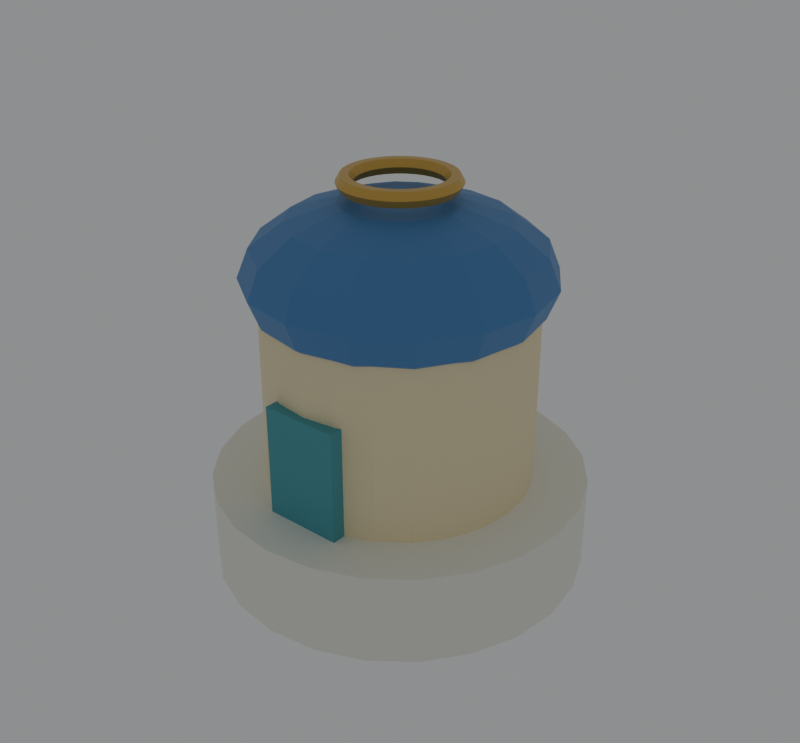 # Source: greece-blue-dome-box.blend  (saved by Blender 5.2.44; exported with 4.5.12 LTS)
import bpy
from mathutils import Matrix  # noqa: F401  (used for matrix-valued properties, if any)

bpy.ops.wm.read_factory_settings(use_empty=True)
scene = bpy.context.scene
scene.name = 'Scene'

# ---- collections
col_collection = bpy.data.collections.new('Collection'); scene.collection.children.link(col_collection)

# ---- materials (node trees are filled in below, after node groups)
mat_white = bpy.data.materials.new('white')
mat_white.diffuse_color = (0.8796, 0.8714, 0.7758, 1.0)
mat_cream = bpy.data.materials.new('cream')
mat_cream.diffuse_color = (0.9047, 0.7835, 0.5029, 1.0)
mat_blue = bpy.data.materials.new('blue')
mat_blue.diffuse_color = (0.07227, 0.227, 0.5089, 1.0)
mat_teal = bpy.data.materials.new('teal')
mat_teal.diffuse_color = (0.07227, 0.3419, 0.402, 1.0)
mat_gold = bpy.data.materials.new('gold')
mat_gold.diffuse_color = (0.6795, 0.4233, 0.09306, 1.0)

# ---- material node trees
mat_white.use_nodes = True; mat_white.node_tree.nodes.clear()
_N = mat_white.node_tree.nodes; _L = mat_white.node_tree.links
n0 = _N.new('ShaderNodeBsdfPrincipled'); n0.name = 'Principled BSDF'; n0.location = (-200, 100)
n0.inputs[0].default_value = (0.8796, 0.8714, 0.7758, 1.0)
n0.inputs[2].default_value = 0.76
n0.inputs[10].default_value = 0.005
n1 = _N.new('ShaderNodeOutputMaterial'); n1.name = 'Material Output'; n1.location = (200, 100)
_L.new(n0.outputs[0], n1.inputs[0])
n1.is_active_output = True
mat_cream.use_nodes = True; mat_cream.node_tree.nodes.clear()
_N = mat_cream.node_tree.nodes; _L = mat_cream.node_tree.links
n0 = _N.new('ShaderNodeBsdfPrincipled'); n0.name = 'Principled BSDF'; n0.location = (-200, 100)
n0.inputs[0].default_value = (0.9047, 0.7835, 0.5029, 1.0)
n0.inputs[2].default_value = 0.84
n0.inputs[10].default_value = 0.005
n1 = _N.new('ShaderNodeOutputMaterial'); n1.name = 'Material Output'; n1.location = (200, 100)
_L.new(n0.outputs[0], n1.inputs[0])
n1.is_active_output = True
mat_blue.use_nodes = True; mat_blue.node_tree.nodes.clear()
_N = mat_blue.node_tree.nodes; _L = mat_blue.node_tree.links
n0 = _N.new('ShaderNodeBsdfPrincipled'); n0.name = 'Principled BSDF'; n0.location = (-200, 100)
n0.inputs[0].default_value = (0.07227, 0.227, 0.5089, 1.0)
n0.inputs[2].default_value = 0.51
n0.inputs[10].default_value = 0.005
n1 = _N.new('ShaderNodeOutputMaterial'); n1.name = 'Material Output'; n1.location = (200, 100)
_L.new(n0.outputs[0], n1.inputs[0])
n1.is_active_output = True
mat_teal.use_nodes = True; mat_teal.node_tree.nodes.clear()
_N = mat_teal.node_tree.nodes; _L = mat_teal.node_tree.links
n0 = _N.new('ShaderNodeBsdfPrincipled'); n0.name = 'Principled BSDF'; n0.location = (-200, 100)
n0.inputs[0].default_value = (0.07227, 0.3419, 0.402, 1.0)
n0.inputs[2].default_value = 0.55
n0.inputs[10].default_value = 0.005
n1 = _N.new('ShaderNodeOutputMaterial'); n1.name = 'Material Output'; n1.location = (200, 100)
_L.new(n0.outputs[0], n1.inputs[0])
n1.is_active_output = True
mat_gold.use_nodes = True; mat_gold.node_tree.nodes.clear()
_N = mat_gold.node_tree.nodes; _L = mat_gold.node_tree.links
n0 = _N.new('ShaderNodeBsdfPrincipled'); n0.name = 'Principled BSDF'; n0.location = (-200, 100)
n0.inputs[0].default_value = (0.6795, 0.4233, 0.09306, 1.0)
n0.inputs[1].default_value = 0.5
n0.inputs[2].default_value = 0.34
n0.inputs[10].default_value = 0.005
n1 = _N.new('ShaderNodeOutputMaterial'); n1.name = 'Material Output'; n1.location = (200, 100)
_L.new(n0.outputs[0], n1.inputs[0])
n1.is_active_output = True

# ---- world
world_world = bpy.data.worlds.new('World'); scene.world = world_world
world_world.use_nodes = True; world_world.node_tree.nodes.clear()
_N = world_world.node_tree.nodes; _L = world_world.node_tree.links
n0 = _N.new('ShaderNodeOutputWorld'); n0.name = 'World Output'; n0.location = (200, 100)
n1 = _N.new('ShaderNodeBackground'); n1.name = 'Background'; n1.location = (-200, 100)
n1.inputs[0].default_value = (0.8, 0.83, 0.84, 1.0)
n1.inputs[1].default_value = 0.35
_L.new(n1.outputs[0], n0.inputs[0])
n0.is_active_output = True
world_world.color = (0.05088, 0.05088, 0.05088)
world_world.sun_shadow_jitter_overblur = 0.0

# ---- meshes
me_cylinder_017 = bpy.data.meshes.new('Cylinder.017')
me_cylinder_017.from_pydata([(0.0, 0.45, -0.11), (0.0, 0.45, 0.11), (0.1165, 0.4347, -0.11), (0.1165, 0.4347, 0.11), (0.225, 0.3897, -0.11), (0.225, 0.3897, 0.11), (0.3182, 0.3182, -0.11), (0.3182, 0.3182, 0.11), (0.3897, 0.225, -0.11), (0.3897, 0.225, 0.11), (0.4347, 0.1165, -0.11), (0.4347, 0.1165, 0.11), (0.45, 0.0, -0.11), (0.45, 0.0, 0.11), (0.4347, -0.1165, -0.11), (0.4347, -0.1165, 0.11), (0.3897, -0.225, -0.11), (0.3897, -0.225, 0.11), (0.3182, -0.3182, -0.11), (0.3182, -0.3182, 0.11), (0.225, -0.3897, -0.11), (0.225, -0.3897, 0.11), (0.1165, -0.4347, -0.11), (0.1165, -0.4347, 0.11), (0.0, -0.45, -0.11), (0.0, -0.45, 0.11), (-0.1165, -0.4347, -0.11), (-0.1165, -0.4347, 0.11), (-0.225, -0.3897, -0.11), (-0.225, -0.3897, 0.11), (-0.3182, -0.3182, -0.11), (-0.3182, -0.3182, 0.11), (-0.3897, -0.225, -0.11), (-0.3897, -0.225, 0.11), (-0.4347, -0.1165, -0.11), (-0.4347, -0.1165, 0.11), (-0.45, 0.0, -0.11), (-0.45, 0.0, 0.11), (-0.4347, 0.1165, -0.11), (-0.4347, 0.1165, 0.11), (-0.3897, 0.225, -0.11), (-0.3897, 0.225, 0.11), (-0.3182, 0.3182, -0.11), (-0.3182, 0.3182, 0.11), (-0.225, 0.3897, -0.11), (-0.225, 0.3897, 0.11), (-0.1165, 0.4347, -0.11), (-0.1165, 0.4347, 0.11)], [], [(0, 1, 3, 2), (2, 3, 5, 4), (4, 5, 7, 6), (6, 7, 9, 8), (8, 9, 11, 10), (10, 11, 13, 12), (12, 13, 15, 14), (14, 15, 17, 16), (16, 17, 19, 18), (18, 19, 21, 20), (20, 21, 23, 22), (22, 23, 25, 24), (24, 25, 27, 26), (26, 27, 29, 28), (28, 29, 31, 30), (30, 31, 33, 32), (32, 33, 35, 34), (34, 35, 37, 36), (36, 37, 39, 38), (38, 39, 41, 40), (40, 41, 43, 42), (42, 43, 45, 44), (3, 1, 47, 45, 43, 41, 39, 37, 35, 33, 31, 29, 27, 25, 23, 21, 19, 17, 15, 13, 11, 9, 7, 5), (44, 45, 47, 46), (46, 47, 1, 0), (0, 2, 4, 6, 8, 10, 12, 14, 16, 18, 20, 22, 24, 26, 28, 30, 32, 34, 36, 38, 40, 42, 44, 46)])
_uv = me_cylinder_017.uv_layers.new(name='UVMap')
_uv.uv.foreach_set('vector', [1.0, 0.5, 1.0, 1.0, 0.9583, 1.0, 0.9583, 0.5, 0.9583, 0.5, 0.9583, 1.0, 0.9167, 1.0, 0.9167, 0.5, 0.9167, 0.5, 0.9167, 1.0, 0.875, 1.0, 0.875, 0.5, 0.875, 0.5, 0.875, 1.0, 0.8333, 1.0, 0.8333, 0.5, 0.8333, 0.5, 0.8333, 1.0, 0.7917, 1.0, 0.7917, 0.5, 0.7917, 0.5, 0.7917, 1.0, 0.75, 1.0, 0.75, 0.5, 0.75, 0.5, 0.75, 1.0, 0.7083, 1.0, 0.7083, 0.5, 0.7083, 0.5, 0.7083, 1.0, 0.6667, 1.0, 0.6667, 0.5, 0.6667, 0.5, 0.6667, 1.0, 0.625, 1.0, 0.625, 0.5, 0.625, 0.5, 0.625, 1.0, 0.5833, 1.0, 0.5833, 0.5, 0.5833, 0.5, 0.5833, 1.0, 0.5417, 1.0, 0.5417, 0.5, 0.5417, 0.5, 0.5417, 1.0, 0.5, 1.0, 0.5, 0.5, 0.5, 0.5, 0.5, 1.0, 0.4583, 1.0, 0.4583, 0.5, 0.4583, 0.5, 0.4583, 1.0, 0.4167, 1.0, 0.4167, 0.5, 0.4167, 0.5, 0.4167, 1.0, 0.375, 1.0, 0.375, 0.5, 0.375, 0.5, 0.375, 1.0, 0.3333, 1.0, 0.3333, 0.5, 0.3333, 0.5, 0.3333, 1.0, 0.2917, 1.0, 0.2917, 0.5, 0.2917, 0.5, 0.2917, 1.0, 0.25, 1.0, 0.25, 0.5, 0.25, 0.5, 0.25, 1.0, 0.2083, 1.0, 0.2083, 0.5, 0.2083, 0.5, 0.2083, 1.0, 0.1667, 1.0, 0.1667, 0.5, 0.1667, 0.5, 0.1667, 1.0, 0.125, 1.0, 0.125, 0.5, 0.125, 0.5, 0.125, 1.0, 0.08333, 1.0, 0.08333, 0.5, 0.3121, 0.4818, 0.25, 0.49, 0.1879, 0.4818, 0.13, 0.4578, 0.08029, 0.4197, 0.04215, 0.37, 0.01818, 0.3121, 0.01, 0.25, 0.01818, 0.1879, 0.04215, 0.13, 0.08029, 0.08029, 0.13, 0.04215, 0.1879, 0.01818, 0.25, 0.01, 0.3121, 0.01818, 0.37, 0.04215, 0.4197, 0.08029, 0.4578, 0.13, 0.4818, 0.1879, 0.49, 0.25, 0.4818, 0.3121, 0.4578, 0.37, 0.4197, 0.4197, 0.37, 0.4578, 0.08333, 0.5, 0.08333, 1.0, 0.04167, 1.0, 0.04167, 0.5, 0.04167, 0.5, 0.04167, 1.0, -1.863e-07, 1.0, -1.863e-07, 0.5, 0.75, 0.49, 0.8121, 0.4818, 0.87, 0.4578, 0.9197, 0.4197, 0.9578, 0.37, 0.9818, 0.3121, 0.99, 0.25, 0.9818, 0.1879, 0.9578, 0.13, 0.9197, 0.08029, 0.87, 0.04215, 0.8121, 0.01818, 0.75, 0.01, 0.6879, 0.01818, 0.63, 0.04215, 0.5803, 0.08029, 0.5422, 0.13, 0.5182, 0.1879, 0.51, 0.25, 0.5182, 0.3121, 0.5422, 0.37, 0.5803, 0.4197, 0.63, 0.4578, 0.6879, 0.4818])
me_cylinder_017.materials.append(mat_white)
me_cylinder_017.update()
me_cylinder_018 = bpy.data.meshes.new('Cylinder.018')
me_cylinder_018.from_pydata([(0.0, 0.32, -0.265), (0.0, 0.32, 0.265), (0.08282, 0.3091, -0.265), (0.08282, 0.3091, 0.265), (0.16, 0.2771, -0.265), (0.16, 0.2771, 0.265), (0.2263, 0.2263, -0.265), (0.2263, 0.2263, 0.265), (0.2771, 0.16, -0.265), (0.2771, 0.16, 0.265), (0.3091, 0.08282, -0.265), (0.3091, 0.08282, 0.265), (0.32, 0.0, -0.265), (0.32, 0.0, 0.265), (0.3091, -0.08282, -0.265), (0.3091, -0.08282, 0.265), (0.2771, -0.16, -0.265), (0.2771, -0.16, 0.265), (0.2263, -0.2263, -0.265), (0.2263, -0.2263, 0.265), (0.16, -0.2771, -0.265), (0.16, -0.2771, 0.265), (0.08282, -0.3091, -0.265), (0.08282, -0.3091, 0.265), (0.0, -0.32, -0.265), (0.0, -0.32, 0.265), (-0.08282, -0.3091, -0.265), (-0.08282, -0.3091, 0.265), (-0.16, -0.2771, -0.265), (-0.16, -0.2771, 0.265), (-0.2263, -0.2263, -0.265), (-0.2263, -0.2263, 0.265), (-0.2771, -0.16, -0.265), (-0.2771, -0.16, 0.265), (-0.3091, -0.08282, -0.265), (-0.3091, -0.08282, 0.265), (-0.32, 0.0, -0.265), (-0.32, 0.0, 0.265), (-0.3091, 0.08282, -0.265), (-0.3091, 0.08282, 0.265), (-0.2771, 0.16, -0.265), (-0.2771, 0.16, 0.265), (-0.2263, 0.2263, -0.265), (-0.2263, 0.2263, 0.265), (-0.16, 0.2771, -0.265), (-0.16, 0.2771, 0.265), (-0.08282, 0.3091, -0.265), (-0.08282, 0.3091, 0.265)], [], [(0, 1, 3, 2), (2, 3, 5, 4), (4, 5, 7, 6), (6, 7, 9, 8), (8, 9, 11, 10), (10, 11, 13, 12), (12, 13, 15, 14), (14, 15, 17, 16), (16, 17, 19, 18), (18, 19, 21, 20), (20, 21, 23, 22), (22, 23, 25, 24), (24, 25, 27, 26), (26, 27, 29, 28), (28, 29, 31, 30), (30, 31, 33, 32), (32, 33, 35, 34), (34, 35, 37, 36), (36, 37, 39, 38), (38, 39, 41, 40), (40, 41, 43, 42), (42, 43, 45, 44), (3, 1, 47, 45, 43, 41, 39, 37, 35, 33, 31, 29, 27, 25, 23, 21, 19, 17, 15, 13, 11, 9, 7, 5), (44, 45, 47, 46), (46, 47, 1, 0), (0, 2, 4, 6, 8, 10, 12, 14, 16, 18, 20, 22, 24, 26, 28, 30, 32, 34, 36, 38, 40, 42, 44, 46)])
_uv = me_cylinder_018.uv_layers.new(name='UVMap')
_uv.uv.foreach_set('vector', [1.0, 0.5, 1.0, 1.0, 0.9583, 1.0, 0.9583, 0.5, 0.9583, 0.5, 0.9583, 1.0, 0.9167, 1.0, 0.9167, 0.5, 0.9167, 0.5, 0.9167, 1.0, 0.875, 1.0, 0.875, 0.5, 0.875, 0.5, 0.875, 1.0, 0.8333, 1.0, 0.8333, 0.5, 0.8333, 0.5, 0.8333, 1.0, 0.7917, 1.0, 0.7917, 0.5, 0.7917, 0.5, 0.7917, 1.0, 0.75, 1.0, 0.75, 0.5, 0.75, 0.5, 0.75, 1.0, 0.7083, 1.0, 0.7083, 0.5, 0.7083, 0.5, 0.7083, 1.0, 0.6667, 1.0, 0.6667, 0.5, 0.6667, 0.5, 0.6667, 1.0, 0.625, 1.0, 0.625, 0.5, 0.625, 0.5, 0.625, 1.0, 0.5833, 1.0, 0.5833, 0.5, 0.5833, 0.5, 0.5833, 1.0, 0.5417, 1.0, 0.5417, 0.5, 0.5417, 0.5, 0.5417, 1.0, 0.5, 1.0, 0.5, 0.5, 0.5, 0.5, 0.5, 1.0, 0.4583, 1.0, 0.4583, 0.5, 0.4583, 0.5, 0.4583, 1.0, 0.4167, 1.0, 0.4167, 0.5, 0.4167, 0.5, 0.4167, 1.0, 0.375, 1.0, 0.375, 0.5, 0.375, 0.5, 0.375, 1.0, 0.3333, 1.0, 0.3333, 0.5, 0.3333, 0.5, 0.3333, 1.0, 0.2917, 1.0, 0.2917, 0.5, 0.2917, 0.5, 0.2917, 1.0, 0.25, 1.0, 0.25, 0.5, 0.25, 0.5, 0.25, 1.0, 0.2083, 1.0, 0.2083, 0.5, 0.2083, 0.5, 0.2083, 1.0, 0.1667, 1.0, 0.1667, 0.5, 0.1667, 0.5, 0.1667, 1.0, 0.125, 1.0, 0.125, 0.5, 0.125, 0.5, 0.125, 1.0, 0.08333, 1.0, 0.08333, 0.5, 0.3121, 0.4818, 0.25, 0.49, 0.1879, 0.4818, 0.13, 0.4578, 0.08029, 0.4197, 0.04215, 0.37, 0.01818, 0.3121, 0.01, 0.25, 0.01818, 0.1879, 0.04215, 0.13, 0.08029, 0.08029, 0.13, 0.04215, 0.1879, 0.01818, 0.25, 0.01, 0.3121, 0.01818, 0.37, 0.04215, 0.4197, 0.08029, 0.4578, 0.13, 0.4818, 0.1879, 0.49, 0.25, 0.4818, 0.3121, 0.4578, 0.37, 0.4197, 0.4197, 0.37, 0.4578, 0.08333, 0.5, 0.08333, 1.0, 0.04167, 1.0, 0.04167, 0.5, 0.04167, 0.5, 0.04167, 1.0, -1.863e-07, 1.0, -1.863e-07, 0.5, 0.75, 0.49, 0.8121, 0.4818, 0.87, 0.4578, 0.9197, 0.4197, 0.9578, 0.37, 0.9818, 0.3121, 0.99, 0.25, 0.9818, 0.1879, 0.9578, 0.13, 0.9197, 0.08029, 0.87, 0.04215, 0.8121, 0.01818, 0.75, 0.01, 0.6879, 0.01818, 0.63, 0.04215, 0.5803, 0.08029, 0.5422, 0.13, 0.5182, 0.1879, 0.51, 0.25, 0.5182, 0.3121, 0.5422, 0.37, 0.5803, 0.4197, 0.63, 0.4578, 0.6879, 0.4818])
me_cylinder_018.materials.append(mat_cream)
me_cylinder_018.update()
me_sphere_089 = bpy.data.meshes.new('Sphere.089')
me_sphere_089.from_pydata([(0.0, 0.0, 1.0), (0.0, 0.9239, 0.3827), (0.0, 1.0, 0.0), (0.0, 0.9239, -0.3827), (0.0, 0.3827, -0.9239), (0.0, 0.0, -1.0), (0.1464, 0.3536, 0.9239), (0.2706, 0.6533, 0.7071), (0.3536, 0.8536, 0.3827), (0.3827, 0.9239, 0.0), (0.3536, 0.8536, -0.3827), (0.2706, 0.6533, -0.7071), (0.1464, 0.3536, -0.9239), (0.2706, 0.2706, 0.9239), (0.5, 0.5, 0.7071), (0.6533, 0.6533, 0.3827), (0.7071, 0.7071, 0.0), (0.6533, 0.6533, -0.3827), (0.5, 0.5, -0.7071), (0.2706, 0.2706, -0.9239), (0.3536, 0.1464, 0.9239), (0.6533, 0.2706, 0.7071), (0.8536, 0.3536, 0.3827), (0.9239, 0.3827, 0.0), (0.8536, 0.3536, -0.3827), (0.6533, 0.2706, -0.7071), (0.3536, 0.1464, -0.9239), (0.3827, -4.47e-08, 0.9239), (0.7071, -8.941e-08, 0.7071), (0.9239, -1.192e-07, 0.3827), (1.0, -1.49e-07, 0.0), (0.9239, -1.192e-07, -0.3827), (0.7071, -8.941e-08, -0.7071), (0.3827, -4.47e-08, -0.9239), (0.3536, -0.1464, 0.9239), (0.6533, -0.2706, 0.7071), (0.8536, -0.3536, 0.3827), (0.9239, -0.3827, 0.0), (0.8536, -0.3536, -0.3827), (0.6533, -0.2706, -0.7071), (0.3536, -0.1464, -0.9239), (0.2706, -0.2706, 0.9239), (0.5, -0.5, 0.7071), (0.6533, -0.6533, 0.3827), (0.7071, -0.7071, 0.0), (0.6533, -0.6533, -0.3827), (0.5, -0.5, -0.7071), (0.2706, -0.2706, -0.9239), (0.1464, -0.3536, 0.9239), (0.2706, -0.6533, 0.7071), (0.3536, -0.8536, 0.3827), (0.3827, -0.9239, 0.0), (0.3536, -0.8536, -0.3827), (0.2706, -0.6533, -0.7071), (0.1464, -0.3536, -0.9239), (-1.192e-07, -0.3827, 0.9239), (-2.235e-07, -0.7071, 0.7071), (-2.384e-07, -0.9239, 0.3827), (-3.576e-07, -1.0, 0.0), (-2.384e-07, -0.9239, -0.3827), (-2.235e-07, -0.7071, -0.7071), (-1.192e-07, -0.3827, -0.9239), (-0.1464, -0.3536, 0.9239), (-0.2706, -0.6533, 0.7071), (-0.3536, -0.8536, 0.3827), (-0.3827, -0.9239, 0.0), (-0.3536, -0.8536, -0.3827), (-0.2706, -0.6533, -0.7071), (-0.1464, -0.3536, -0.9239), (-0.2706, -0.2706, 0.9239), (-0.5, -0.5, 0.7071), (-0.6533, -0.6533, 0.3827), (-0.7071, -0.7071, 0.0), (-0.6533, -0.6533, -0.3827), (-0.5, -0.5, -0.7071), (-0.2706, -0.2706, -0.9239), (-0.3536, -0.1464, 0.9239), (-0.6533, -0.2706, 0.7071), (-0.8536, -0.3536, 0.3827), (-0.9239, -0.3827, 0.0), (-0.8536, -0.3536, -0.3827), (-0.6533, -0.2706, -0.7071), (-0.3536, -0.1464, -0.9239), (-0.3827, 1.788e-07, 0.9239), (-0.7071, 3.278e-07, 0.7071), (-0.9239, 3.576e-07, 0.3827), (-1.0, 5.066e-07, 0.0), (-0.9239, 3.576e-07, -0.3827), (-0.7071, 3.278e-07, -0.7071), (-0.3827, 1.788e-07, -0.9239), (-0.3536, 0.1464, 0.9239), (-0.6533, 0.2706, 0.7071), (-0.8536, 0.3536, 0.3827), (-0.9239, 0.3827, 0.0), (-0.8536, 0.3536, -0.3827), (-0.6533, 0.2706, -0.7071), (-0.3536, 0.1464, -0.9239), (-0.2706, 0.2706, 0.9239), (-0.5, 0.5, 0.7071), (-0.6533, 0.6533, 0.3827), (-0.7071, 0.7071, 0.0), (-0.6533, 0.6533, -0.3827), (-0.5, 0.5, -0.7071), (-0.2706, 0.2706, -0.9239), (-0.1464, 0.3536, 0.9239), (-0.2706, 0.6533, 0.7071), (-0.3536, 0.8536, 0.3827), (-0.3827, 0.9239, 0.0), (-0.3536, 0.8536, -0.3827), (-0.2706, 0.6533, -0.7071), (-0.1464, 0.3536, -0.9239), (2.384e-07, 0.3827, 0.9239), (4.47e-07, 0.7071, 0.7071), (4.47e-07, 0.7071, -0.7071)], [], [(111, 0, 6), (5, 4, 12), (113, 3, 10, 11), (2, 1, 8, 9), (112, 111, 6, 7), (4, 113, 11, 12), (3, 2, 9, 10), (1, 112, 7, 8), (9, 8, 15, 16), (7, 6, 13, 14), (12, 11, 18, 19), (10, 9, 16, 17), (8, 7, 14, 15), (6, 0, 13), (5, 12, 19), (11, 10, 17, 18), (19, 18, 25, 26), (17, 16, 23, 24), (15, 14, 21, 22), (13, 0, 20), (5, 19, 26), (18, 17, 24, 25), (16, 15, 22, 23), (14, 13, 20, 21), (22, 21, 28, 29), (20, 0, 27), (5, 26, 33), (25, 24, 31, 32), (23, 22, 29, 30), (21, 20, 27, 28), (26, 25, 32, 33), (24, 23, 30, 31), (5, 33, 40), (32, 31, 38, 39), (30, 29, 36, 37), (28, 27, 34, 35), (33, 32, 39, 40), (31, 30, 37, 38), (29, 28, 35, 36), (27, 0, 34), (35, 34, 41, 42), (40, 39, 46, 47), (38, 37, 44, 45), (36, 35, 42, 43), (34, 0, 41), (5, 40, 47), (39, 38, 45, 46), (37, 36, 43, 44), (47, 46, 53, 54), (45, 44, 51, 52), (43, 42, 49, 50), (41, 0, 48), (5, 47, 54), (46, 45, 52, 53), (44, 43, 50, 51), (42, 41, 48, 49), (48, 0, 55), (5, 54, 61), (53, 52, 59, 60), (51, 50, 57, 58), (49, 48, 55, 56), (54, 53, 60, 61), (52, 51, 58, 59), (50, 49, 56, 57), (60, 59, 66, 67), (58, 57, 64, 65), (56, 55, 62, 63), (61, 60, 67, 68), (59, 58, 65, 66), (57, 56, 63, 64), (55, 0, 62), (5, 61, 68), (68, 67, 74, 75), (66, 65, 72, 73), (64, 63, 70, 71), (62, 0, 69), (5, 68, 75), (67, 66, 73, 74), (65, 64, 71, 72), (63, 62, 69, 70), (73, 72, 79, 80), (71, 70, 77, 78), (69, 0, 76), (5, 75, 82), (74, 73, 80, 81), (72, 71, 78, 79), (70, 69, 76, 77), (75, 74, 81, 82), (5, 82, 89), (81, 80, 87, 88), (79, 78, 85, 86), (77, 76, 83, 84), (82, 81, 88, 89), (80, 79, 86, 87), (78, 77, 84, 85), (76, 0, 83), (86, 85, 92, 93), (84, 83, 90, 91), (89, 88, 95, 96), (87, 86, 93, 94), (85, 84, 91, 92), (83, 0, 90), (5, 89, 96), (88, 87, 94, 95), (96, 95, 102, 103), (94, 93, 100, 101), (92, 91, 98, 99), (90, 0, 97), (5, 96, 103), (95, 94, 101, 102), (93, 92, 99, 100), (91, 90, 97, 98), (99, 98, 105, 106), (97, 0, 104), (5, 103, 110), (102, 101, 108, 109), (100, 99, 106, 107), (98, 97, 104, 105), (103, 102, 109, 110), (101, 100, 107, 108), (5, 110, 4), (109, 108, 3, 113), (107, 106, 1, 2), (105, 104, 111, 112), (110, 109, 113, 4), (108, 107, 2, 3), (106, 105, 112, 1), (104, 0, 111)])
_uv = me_sphere_089.uv_layers.new(name='UVMap')
_uv.uv.foreach_set('vector', [0.75, 0.875, 0.7187, 1.0, 0.6875, 0.875, 0.7188, 0.0, 0.75, 0.125, 0.6875, 0.125, 0.75, 0.25, 0.75, 0.375, 0.6875, 0.375, 0.6875, 0.25, 0.75, 0.5, 0.75, 0.625, 0.6875, 0.625, 0.6875, 0.5, 0.75, 0.75, 0.75, 0.875, 0.6875, 0.875, 0.6875, 0.75, 0.75, 0.125, 0.75, 0.25, 0.6875, 0.25, 0.6875, 0.125, 0.75, 0.375, 0.75, 0.5, 0.6875, 0.5, 0.6875, 0.375, 0.75, 0.625, 0.75, 0.75, 0.6875, 0.75, 0.6875, 0.625, 0.6875, 0.5, 0.6875, 0.625, 0.625, 0.625, 0.625, 0.5, 0.6875, 0.75, 0.6875, 0.875, 0.625, 0.875, 0.625, 0.75, 0.6875, 0.125, 0.6875, 0.25, 0.625, 0.25, 0.625, 0.125, 0.6875, 0.375, 0.6875, 0.5, 0.625, 0.5, 0.625, 0.375, 0.6875, 0.625, 0.6875, 0.75, 0.625, 0.75, 0.625, 0.625, 0.6875, 0.875, 0.6562, 1.0, 0.625, 0.875, 0.6562, 0.0, 0.6875, 0.125, 0.625, 0.125, 0.6875, 0.25, 0.6875, 0.375, 0.625, 0.375, 0.625, 0.25, 0.625, 0.125, 0.625, 0.25, 0.5625, 0.25, 0.5625, 0.125, 0.625, 0.375, 0.625, 0.5, 0.5625, 0.5, 0.5625, 0.375, 0.625, 0.625, 0.625, 0.75, 0.5625, 0.75, 0.5625, 0.625, 0.625, 0.875, 0.5938, 1.0, 0.5625, 0.875, 0.5938, 0.0, 0.625, 0.125, 0.5625, 0.125, 0.625, 0.25, 0.625, 0.375, 0.5625, 0.375, 0.5625, 0.25, 0.625, 0.5, 0.625, 0.625, 0.5625, 0.625, 0.5625, 0.5, 0.625, 0.75, 0.625, 0.875, 0.5625, 0.875, 0.5625, 0.75, 0.5625, 0.625, 0.5625, 0.75, 0.5, 0.75, 0.5, 0.625, 0.5625, 0.875, 0.5312, 1.0, 0.5, 0.875, 0.5312, 0.0, 0.5625, 0.125, 0.5, 0.125, 0.5625, 0.25, 0.5625, 0.375, 0.5, 0.375, 0.5, 0.25, 0.5625, 0.5, 0.5625, 0.625, 0.5, 0.625, 0.5, 0.5, 0.5625, 0.75, 0.5625, 0.875, 0.5, 0.875, 0.5, 0.75, 0.5625, 0.125, 0.5625, 0.25, 0.5, 0.25, 0.5, 0.125, 0.5625, 0.375, 0.5625, 0.5, 0.5, 0.5, 0.5, 0.375, 0.4687, 0.0, 0.5, 0.125, 0.4375, 0.125, 0.5, 0.25, 0.5, 0.375, 0.4375, 0.375, 0.4375, 0.25, 0.5, 0.5, 0.5, 0.625, 0.4375, 0.625, 0.4375, 0.5, 0.5, 0.75, 0.5, 0.875, 0.4375, 0.875, 0.4375, 0.75, 0.5, 0.125, 0.5, 0.25, 0.4375, 0.25, 0.4375, 0.125, 0.5, 0.375, 0.5, 0.5, 0.4375, 0.5, 0.4375, 0.375, 0.5, 0.625, 0.5, 0.75, 0.4375, 0.75, 0.4375, 0.625, 0.5, 0.875, 0.4687, 1.0, 0.4375, 0.875, 0.4375, 0.75, 0.4375, 0.875, 0.375, 0.875, 0.375, 0.75, 0.4375, 0.125, 0.4375, 0.25, 0.375, 0.25, 0.375, 0.125, 0.4375, 0.375, 0.4375, 0.5, 0.375, 0.5, 0.375, 0.375, 0.4375, 0.625, 0.4375, 0.75, 0.375, 0.75, 0.375, 0.625, 0.4375, 0.875, 0.4062, 1.0, 0.375, 0.875, 0.4062, 0.0, 0.4375, 0.125, 0.375, 0.125, 0.4375, 0.25, 0.4375, 0.375, 0.375, 0.375, 0.375, 0.25, 0.4375, 0.5, 0.4375, 0.625, 0.375, 0.625, 0.375, 0.5, 0.375, 0.125, 0.375, 0.25, 0.3125, 0.25, 0.3125, 0.125, 0.375, 0.375, 0.375, 0.5, 0.3125, 0.5, 0.3125, 0.375, 0.375, 0.625, 0.375, 0.75, 0.3125, 0.75, 0.3125, 0.625, 0.375, 0.875, 0.3437, 1.0, 0.3125, 0.875, 0.3437, 0.0, 0.375, 0.125, 0.3125, 0.125, 0.375, 0.25, 0.375, 0.375, 0.3125, 0.375, 0.3125, 0.25, 0.375, 0.5, 0.375, 0.625, 0.3125, 0.625, 0.3125, 0.5, 0.375, 0.75, 0.375, 0.875, 0.3125, 0.875, 0.3125, 0.75, 0.3125, 0.875, 0.2812, 1.0, 0.25, 0.875, 0.2812, 0.0, 0.3125, 0.125, 0.25, 0.125, 0.3125, 0.25, 0.3125, 0.375, 0.25, 0.375, 0.25, 0.25, 0.3125, 0.5, 0.3125, 0.625, 0.25, 0.625, 0.25, 0.5, 0.3125, 0.75, 0.3125, 0.875, 0.25, 0.875, 0.25, 0.75, 0.3125, 0.125, 0.3125, 0.25, 0.25, 0.25, 0.25, 0.125, 0.3125, 0.375, 0.3125, 0.5, 0.25, 0.5, 0.25, 0.375, 0.3125, 0.625, 0.3125, 0.75, 0.25, 0.75, 0.25, 0.625, 0.25, 0.25, 0.25, 0.375, 0.1875, 0.375, 0.1875, 0.25, 0.25, 0.5, 0.25, 0.625, 0.1875, 0.625, 0.1875, 0.5, 0.25, 0.75, 0.25, 0.875, 0.1875, 0.875, 0.1875, 0.75, 0.25, 0.125, 0.25, 0.25, 0.1875, 0.25, 0.1875, 0.125, 0.25, 0.375, 0.25, 0.5, 0.1875, 0.5, 0.1875, 0.375, 0.25, 0.625, 0.25, 0.75, 0.1875, 0.75, 0.1875, 0.625, 0.25, 0.875, 0.2187, 1.0, 0.1875, 0.875, 0.2187, 0.0, 0.25, 0.125, 0.1875, 0.125, 0.1875, 0.125, 0.1875, 0.25, 0.125, 0.25, 0.125, 0.125, 0.1875, 0.375, 0.1875, 0.5, 0.125, 0.5, 0.125, 0.375, 0.1875, 0.625, 0.1875, 0.75, 0.125, 0.75, 0.125, 0.625, 0.1875, 0.875, 0.1562, 1.0, 0.125, 0.875, 0.1562, 0.0, 0.1875, 0.125, 0.125, 0.125, 0.1875, 0.25, 0.1875, 0.375, 0.125, 0.375, 0.125, 0.25, 0.1875, 0.5, 0.1875, 0.625, 0.125, 0.625, 0.125, 0.5, 0.1875, 0.75, 0.1875, 0.875, 0.125, 0.875, 0.125, 0.75, 0.125, 0.375, 0.125, 0.5, 0.0625, 0.5, 0.0625, 0.375, 0.125, 0.625, 0.125, 0.75, 0.0625, 0.75, 0.0625, 0.625, 0.125, 0.875, 0.09375, 1.0, 0.0625, 0.875, 0.09375, 0.0, 0.125, 0.125, 0.0625, 0.125, 0.125, 0.25, 0.125, 0.375, 0.0625, 0.375, 0.0625, 0.25, 0.125, 0.5, 0.125, 0.625, 0.0625, 0.625, 0.0625, 0.5, 0.125, 0.75, 0.125, 0.875, 0.0625, 0.875, 0.0625, 0.75, 0.125, 0.125, 0.125, 0.25, 0.0625, 0.25, 0.0625, 0.125, 0.03125, 0.0, 0.0625, 0.125, 0.0, 0.125, 0.0625, 0.25, 0.0625, 0.375, 0.0, 0.375, 0.0, 0.25, 0.0625, 0.5, 0.0625, 0.625, 0.0, 0.625, 0.0, 0.5, 0.0625, 0.75, 0.0625, 0.875, 0.0, 0.875, 0.0, 0.75, 0.0625, 0.125, 0.0625, 0.25, 0.0, 0.25, 0.0, 0.125, 0.0625, 0.375, 0.0625, 0.5, 0.0, 0.5, 0.0, 0.375, 0.0625, 0.625, 0.0625, 0.75, 0.0, 0.75, 0.0, 0.625, 0.0625, 0.875, 0.03125, 1.0, 0.0, 0.875, 1.0, 0.5, 1.0, 0.625, 0.9375, 0.625, 0.9375, 0.5, 1.0, 0.75, 1.0, 0.875, 0.9375, 0.875, 0.9375, 0.75, 1.0, 0.125, 1.0, 0.25, 0.9375, 0.25, 0.9375, 0.125, 1.0, 0.375, 1.0, 0.5, 0.9375, 0.5, 0.9375, 0.375, 1.0, 0.625, 1.0, 0.75, 0.9375, 0.75, 0.9375, 0.625, 1.0, 0.875, 0.9687, 1.0, 0.9375, 0.875, 0.9687, 0.0, 1.0, 0.125, 0.9375, 0.125, 1.0, 0.25, 1.0, 0.375, 0.9375, 0.375, 0.9375, 0.25, 0.9375, 0.125, 0.9375, 0.25, 0.875, 0.25, 0.875, 0.125, 0.9375, 0.375, 0.9375, 0.5, 0.875, 0.5, 0.875, 0.375, 0.9375, 0.625, 0.9375, 0.75, 0.875, 0.75, 0.875, 0.625, 0.9375, 0.875, 0.9062, 1.0, 0.875, 0.875, 0.9062, 0.0, 0.9375, 0.125, 0.875, 0.125, 0.9375, 0.25, 0.9375, 0.375, 0.875, 0.375, 0.875, 0.25, 0.9375, 0.5, 0.9375, 0.625, 0.875, 0.625, 0.875, 0.5, 0.9375, 0.75, 0.9375, 0.875, 0.875, 0.875, 0.875, 0.75, 0.875, 0.625, 0.875, 0.75, 0.8125, 0.75, 0.8125, 0.625, 0.875, 0.875, 0.8437, 1.0, 0.8125, 0.875, 0.8437, 0.0, 0.875, 0.125, 0.8125, 0.125, 0.875, 0.25, 0.875, 0.375, 0.8125, 0.375, 0.8125, 0.25, 0.875, 0.5, 0.875, 0.625, 0.8125, 0.625, 0.8125, 0.5, 0.875, 0.75, 0.875, 0.875, 0.8125, 0.875, 0.8125, 0.75, 0.875, 0.125, 0.875, 0.25, 0.8125, 0.25, 0.8125, 0.125, 0.875, 0.375, 0.875, 0.5, 0.8125, 0.5, 0.8125, 0.375, 0.7812, 0.0, 0.8125, 0.125, 0.75, 0.125, 0.8125, 0.25, 0.8125, 0.375, 0.75, 0.375, 0.75, 0.25, 0.8125, 0.5, 0.8125, 0.625, 0.75, 0.625, 0.75, 0.5, 0.8125, 0.75, 0.8125, 0.875, 0.75, 0.875, 0.75, 0.75, 0.8125, 0.125, 0.8125, 0.25, 0.75, 0.25, 0.75, 0.125, 0.8125, 0.375, 0.8125, 0.5, 0.75, 0.5, 0.75, 0.375, 0.8125, 0.625, 0.8125, 0.75, 0.75, 0.75, 0.75, 0.625, 0.8125, 0.875, 0.7812, 1.0, 0.75, 0.875])
me_sphere_089.materials.append(mat_blue)
me_sphere_089.update()
me_cube_079 = bpy.data.meshes.new('Cube.079')
me_cube_079.from_pydata([(-0.095, -0.0175, -0.16), (-0.095, -0.0175, 0.16), (-0.095, 0.0175, -0.16), (-0.095, 0.0175, 0.16), (0.095, -0.0175, -0.16), (0.095, -0.0175, 0.16), (0.095, 0.0175, -0.16), (0.095, 0.0175, 0.16)], [], [(0, 1, 3, 2), (2, 3, 7, 6), (6, 7, 5, 4), (4, 5, 1, 0), (2, 6, 4, 0), (7, 3, 1, 5)])
_uv = me_cube_079.uv_layers.new(name='UVMap')
_uv.uv.foreach_set('vector', [0.375, 0.0, 0.625, 0.0, 0.625, 0.25, 0.375, 0.25, 0.375, 0.25, 0.625, 0.25, 0.625, 0.5, 0.375, 0.5, 0.375, 0.5, 0.625, 0.5, 0.625, 0.75, 0.375, 0.75, 0.375, 0.75, 0.625, 0.75, 0.625, 1.0, 0.375, 1.0, 0.125, 0.5, 0.375, 0.5, 0.375, 0.75, 0.125, 0.75, 0.625, 0.5, 0.875, 0.5, 0.875, 0.75, 0.625, 0.75])
me_cube_079.materials.append(mat_teal)
me_cube_079.update()
me_torus_013 = bpy.data.meshes.new('Torus.013')
me_torus_013.from_pydata([(0.14, 0.0, 0.0), (0.13, 0.0, 0.01732), (0.11, 0.0, 0.01732), (0.1, 0.0, 2.449e-18), (0.11, 0.0, -0.01732), (0.13, 0.0, -0.01732), (0.1373, 0.02731, 0.0), (0.1275, 0.02536, 0.01732), (0.1079, 0.02146, 0.01732), (0.09808, 0.01951, 2.449e-18), (0.1079, 0.02146, -0.01732), (0.1275, 0.02536, -0.01732), (0.1293, 0.05358, 0.0), (0.1201, 0.04975, 0.01732), (0.1016, 0.0421, 0.01732), (0.09239, 0.03827, 2.449e-18), (0.1016, 0.0421, -0.01732), (0.1201, 0.04975, -0.01732), (0.1164, 0.07778, 0.0), (0.1081, 0.07222, 0.01732), (0.09146, 0.06111, 0.01732), (0.08315, 0.05556, 2.449e-18), (0.09146, 0.06111, -0.01732), (0.1081, 0.07222, -0.01732), (0.09899, 0.09899, 0.0), (0.09192, 0.09192, 0.01732), (0.07778, 0.07778, 0.01732), (0.07071, 0.07071, 2.449e-18), (0.07778, 0.07778, -0.01732), (0.09192, 0.09192, -0.01732), (0.07778, 0.1164, 0.0), (0.07222, 0.1081, 0.01732), (0.06111, 0.09146, 0.01732), (0.05556, 0.08315, 2.449e-18), (0.06111, 0.09146, -0.01732), (0.07222, 0.1081, -0.01732), (0.05358, 0.1293, 0.0), (0.04975, 0.1201, 0.01732), (0.0421, 0.1016, 0.01732), (0.03827, 0.09239, 2.449e-18), (0.0421, 0.1016, -0.01732), (0.04975, 0.1201, -0.01732), (0.02731, 0.1373, 0.0), (0.02536, 0.1275, 0.01732), (0.02146, 0.1079, 0.01732), (0.01951, 0.09808, 2.449e-18), (0.02146, 0.1079, -0.01732), (0.02536, 0.1275, -0.01732), (1.057e-08, 0.14, 0.0), (9.815e-09, 0.13, 0.01732), (8.305e-09, 0.11, 0.01732), (7.55e-09, 0.1, 2.449e-18), (8.305e-09, 0.11, -0.01732), (9.815e-09, 0.13, -0.01732), (-0.02731, 0.1373, 0.0), (-0.02536, 0.1275, 0.01732), (-0.02146, 0.1079, 0.01732), (-0.01951, 0.09808, 2.449e-18), (-0.02146, 0.1079, -0.01732), (-0.02536, 0.1275, -0.01732), (-0.05358, 0.1293, 0.0), (-0.04975, 0.1201, 0.01732), (-0.0421, 0.1016, 0.01732), (-0.03827, 0.09239, 2.449e-18), (-0.0421, 0.1016, -0.01732), (-0.04975, 0.1201, -0.01732), (-0.07778, 0.1164, 0.0), (-0.07222, 0.1081, 0.01732), (-0.06111, 0.09146, 0.01732), (-0.05556, 0.08315, 2.449e-18), (-0.06111, 0.09146, -0.01732), (-0.07222, 0.1081, -0.01732), (-0.09899, 0.09899, 0.0), (-0.09192, 0.09192, 0.01732), (-0.07778, 0.07778, 0.01732), (-0.07071, 0.07071, 2.449e-18), (-0.07778, 0.07778, -0.01732), (-0.09192, 0.09192, -0.01732), (-0.1164, 0.07778, 0.0), (-0.1081, 0.07222, 0.01732), (-0.09146, 0.06111, 0.01732), (-0.08315, 0.05556, 2.449e-18), (-0.09146, 0.06111, -0.01732), (-0.1081, 0.07222, -0.01732), (-0.1293, 0.05358, 0.0), (-0.1201, 0.04975, 0.01732), (-0.1016, 0.0421, 0.01732), (-0.09239, 0.03827, 2.449e-18), (-0.1016, 0.0421, -0.01732), (-0.1201, 0.04975, -0.01732), (-0.1373, 0.02731, 0.0), (-0.1275, 0.02536, 0.01732), (-0.1079, 0.02146, 0.01732), (-0.09808, 0.01951, 2.449e-18), (-0.1079, 0.02146, -0.01732), (-0.1275, 0.02536, -0.01732), (-0.14, 1.224e-08, 0.0), (-0.13, 1.136e-08, 0.01732), (-0.11, 9.617e-09, 0.01732), (-0.1, 8.742e-09, 2.449e-18), (-0.11, 9.617e-09, -0.01732), (-0.13, 1.136e-08, -0.01732), (-0.1373, -0.02731, 0.0), (-0.1275, -0.02536, 0.01732), (-0.1079, -0.02146, 0.01732), (-0.09808, -0.01951, 2.449e-18), (-0.1079, -0.02146, -0.01732), (-0.1275, -0.02536, -0.01732), (-0.1293, -0.05358, 0.0), (-0.1201, -0.04975, 0.01732), (-0.1016, -0.0421, 0.01732), (-0.09239, -0.03827, 2.449e-18), (-0.1016, -0.0421, -0.01732), (-0.1201, -0.04975, -0.01732), (-0.1164, -0.07778, 0.0), (-0.1081, -0.07222, 0.01732), (-0.09146, -0.06111, 0.01732), (-0.08315, -0.05556, 2.449e-18), (-0.09146, -0.06111, -0.01732), (-0.1081, -0.07222, -0.01732), (-0.09899, -0.09899, 0.0), (-0.09192, -0.09192, 0.01732), (-0.07778, -0.07778, 0.01732), (-0.07071, -0.07071, 2.449e-18), (-0.07778, -0.07778, -0.01732), (-0.09192, -0.09192, -0.01732), (-0.07778, -0.1164, 0.0), (-0.07222, -0.1081, 0.01732), (-0.06111, -0.09146, 0.01732), (-0.05556, -0.08315, 2.449e-18), (-0.06111, -0.09146, -0.01732), (-0.07222, -0.1081, -0.01732), (-0.05358, -0.1293, 0.0), (-0.04975, -0.1201, 0.01732), (-0.0421, -0.1016, 0.01732), (-0.03827, -0.09239, 2.449e-18), (-0.0421, -0.1016, -0.01732), (-0.04975, -0.1201, -0.01732), (-0.02731, -0.1373, 0.0), (-0.02536, -0.1275, 0.01732), (-0.02146, -0.1079, 0.01732), (-0.01951, -0.09808, 2.449e-18), (-0.02146, -0.1079, -0.01732), (-0.02536, -0.1275, -0.01732), (1.057e-08, -0.14, 0.0), (9.815e-09, -0.13, 0.01732), (8.305e-09, -0.11, 0.01732), (7.55e-09, -0.1, 2.449e-18), (8.305e-09, -0.11, -0.01732), (9.815e-09, -0.13, -0.01732), (0.02731, -0.1373, 0.0), (0.02536, -0.1275, 0.01732), (0.02146, -0.1079, 0.01732), (0.01951, -0.09808, 2.449e-18), (0.02146, -0.1079, -0.01732), (0.02536, -0.1275, -0.01732), (0.05358, -0.1293, 0.0), (0.04975, -0.1201, 0.01732), (0.0421, -0.1016, 0.01732), (0.03827, -0.09239, 2.449e-18), (0.0421, -0.1016, -0.01732), (0.04975, -0.1201, -0.01732), (0.07778, -0.1164, 0.0), (0.07222, -0.1081, 0.01732), (0.06111, -0.09146, 0.01732), (0.05556, -0.08315, 2.449e-18), (0.06111, -0.09146, -0.01732), (0.07222, -0.1081, -0.01732), (0.09899, -0.099, 0.0), (0.09192, -0.09192, 0.01732), (0.07778, -0.07778, 0.01732), (0.07071, -0.07071, 2.449e-18), (0.07778, -0.07778, -0.01732), (0.09192, -0.09192, -0.01732), (0.1164, -0.07778, 0.0), (0.1081, -0.07222, 0.01732), (0.09146, -0.06111, 0.01732), (0.08315, -0.05556, 2.449e-18), (0.09146, -0.06111, -0.01732), (0.1081, -0.07222, -0.01732), (0.1293, -0.05358, 0.0), (0.1201, -0.04975, 0.01732), (0.1016, -0.0421, 0.01732), (0.09239, -0.03827, 2.449e-18), (0.1016, -0.0421, -0.01732), (0.1201, -0.04975, -0.01732), (0.1373, -0.02731, 0.0), (0.1275, -0.02536, 0.01732), (0.1079, -0.02146, 0.01732), (0.09808, -0.01951, 2.449e-18), (0.1079, -0.02146, -0.01732), (0.1275, -0.02536, -0.01732)], [], [(0, 6, 7, 1), (1, 7, 8, 2), (2, 8, 9, 3), (3, 9, 10, 4), (4, 10, 11, 5), (5, 11, 6, 0), (6, 12, 13, 7), (7, 13, 14, 8), (8, 14, 15, 9), (9, 15, 16, 10), (10, 16, 17, 11), (11, 17, 12, 6), (12, 18, 19, 13), (13, 19, 20, 14), (14, 20, 21, 15), (15, 21, 22, 16), (16, 22, 23, 17), (17, 23, 18, 12), (18, 24, 25, 19), (19, 25, 26, 20), (20, 26, 27, 21), (21, 27, 28, 22), (22, 28, 29, 23), (23, 29, 24, 18), (24, 30, 31, 25), (25, 31, 32, 26), (26, 32, 33, 27), (27, 33, 34, 28), (28, 34, 35, 29), (29, 35, 30, 24), (30, 36, 37, 31), (31, 37, 38, 32), (32, 38, 39, 33), (33, 39, 40, 34), (34, 40, 41, 35), (35, 41, 36, 30), (36, 42, 43, 37), (37, 43, 44, 38), (38, 44, 45, 39), (39, 45, 46, 40), (40, 46, 47, 41), (41, 47, 42, 36), (42, 48, 49, 43), (43, 49, 50, 44), (44, 50, 51, 45), (45, 51, 52, 46), (46, 52, 53, 47), (47, 53, 48, 42), (48, 54, 55, 49), (49, 55, 56, 50), (50, 56, 57, 51), (51, 57, 58, 52), (52, 58, 59, 53), (53, 59, 54, 48), (54, 60, 61, 55), (55, 61, 62, 56), (56, 62, 63, 57), (57, 63, 64, 58), (58, 64, 65, 59), (59, 65, 60, 54), (60, 66, 67, 61), (61, 67, 68, 62), (62, 68, 69, 63), (63, 69, 70, 64), (64, 70, 71, 65), (65, 71, 66, 60), (66, 72, 73, 67), (67, 73, 74, 68), (68, 74, 75, 69), (69, 75, 76, 70), (70, 76, 77, 71), (71, 77, 72, 66), (72, 78, 79, 73), (73, 79, 80, 74), (74, 80, 81, 75), (75, 81, 82, 76), (76, 82, 83, 77), (77, 83, 78, 72), (78, 84, 85, 79), (79, 85, 86, 80), (80, 86, 87, 81), (81, 87, 88, 82), (82, 88, 89, 83), (83, 89, 84, 78), (84, 90, 91, 85), (85, 91, 92, 86), (86, 92, 93, 87), (87, 93, 94, 88), (88, 94, 95, 89), (89, 95, 90, 84), (90, 96, 97, 91), (91, 97, 98, 92), (92, 98, 99, 93), (93, 99, 100, 94), (94, 100, 101, 95), (95, 101, 96, 90), (96, 102, 103, 97), (97, 103, 104, 98), (98, 104, 105, 99), (99, 105, 106, 100), (100, 106, 107, 101), (101, 107, 102, 96), (102, 108, 109, 103), (103, 109, 110, 104), (104, 110, 111, 105), (105, 111, 112, 106), (106, 112, 113, 107), (107, 113, 108, 102), (108, 114, 115, 109), (109, 115, 116, 110), (110, 116, 117, 111), (111, 117, 118, 112), (112, 118, 119, 113), (113, 119, 114, 108), (114, 120, 121, 115), (115, 121, 122, 116), (116, 122, 123, 117), (117, 123, 124, 118), (118, 124, 125, 119), (119, 125, 120, 114), (120, 126, 127, 121), (121, 127, 128, 122), (122, 128, 129, 123), (123, 129, 130, 124), (124, 130, 131, 125), (125, 131, 126, 120), (126, 132, 133, 127), (127, 133, 134, 128), (128, 134, 135, 129), (129, 135, 136, 130), (130, 136, 137, 131), (131, 137, 132, 126), (132, 138, 139, 133), (133, 139, 140, 134), (134, 140, 141, 135), (135, 141, 142, 136), (136, 142, 143, 137), (137, 143, 138, 132), (138, 144, 145, 139), (139, 145, 146, 140), (140, 146, 147, 141), (141, 147, 148, 142), (142, 148, 149, 143), (143, 149, 144, 138), (144, 150, 151, 145), (145, 151, 152, 146), (146, 152, 153, 147), (147, 153, 154, 148), (148, 154, 155, 149), (149, 155, 150, 144), (150, 156, 157, 151), (151, 157, 158, 152), (152, 158, 159, 153), (153, 159, 160, 154), (154, 160, 161, 155), (155, 161, 156, 150), (156, 162, 163, 157), (157, 163, 164, 158), (158, 164, 165, 159), (159, 165, 166, 160), (160, 166, 167, 161), (161, 167, 162, 156), (162, 168, 169, 163), (163, 169, 170, 164), (164, 170, 171, 165), (165, 171, 172, 166), (166, 172, 173, 167), (167, 173, 168, 162), (168, 174, 175, 169), (169, 175, 176, 170), (170, 176, 177, 171), (171, 177, 178, 172), (172, 178, 179, 173), (173, 179, 174, 168), (174, 180, 181, 175), (175, 181, 182, 176), (176, 182, 183, 177), (177, 183, 184, 178), (178, 184, 185, 179), (179, 185, 180, 174), (180, 186, 187, 181), (181, 187, 188, 182), (182, 188, 189, 183), (183, 189, 190, 184), (184, 190, 191, 185), (185, 191, 186, 180), (186, 0, 1, 187), (187, 1, 2, 188), (188, 2, 3, 189), (189, 3, 4, 190), (190, 4, 5, 191), (191, 5, 0, 186)])
_uv = me_torus_013.uv_layers.new(name='UVMap')
_uv.uv.foreach_set('vector', [0.5, 0.5, 0.5312, 0.5, 0.5312, 0.6667, 0.5, 0.6667, 0.5, 0.6667, 0.5312, 0.6667, 0.5312, 0.8333, 0.5, 0.8333, 0.5, 0.8333, 0.5312, 0.8333, 0.5312, 1.0, 0.5, 1.0, 0.5, -1.11e-16, 0.5312, -1.11e-16, 0.5312, 0.1667, 0.5, 0.1667, 0.5, 0.1667, 0.5312, 0.1667, 0.5312, 0.3333, 0.5, 0.3333, 0.5, 0.3333, 0.5312, 0.3333, 0.5312, 0.5, 0.5, 0.5, 0.5312, 0.5, 0.5625, 0.5, 0.5625, 0.6667, 0.5312, 0.6667, 0.5312, 0.6667, 0.5625, 0.6667, 0.5625, 0.8333, 0.5312, 0.8333, 0.5312, 0.8333, 0.5625, 0.8333, 0.5625, 1.0, 0.5312, 1.0, 0.5312, -1.11e-16, 0.5625, -1.11e-16, 0.5625, 0.1667, 0.5312, 0.1667, 0.5312, 0.1667, 0.5625, 0.1667, 0.5625, 0.3333, 0.5312, 0.3333, 0.5312, 0.3333, 0.5625, 0.3333, 0.5625, 0.5, 0.5312, 0.5, 0.5625, 0.5, 0.5938, 0.5, 0.5938, 0.6667, 0.5625, 0.6667, 0.5625, 0.6667, 0.5938, 0.6667, 0.5938, 0.8333, 0.5625, 0.8333, 0.5625, 0.8333, 0.5938, 0.8333, 0.5938, 1.0, 0.5625, 1.0, 0.5625, -1.11e-16, 0.5938, -1.11e-16, 0.5938, 0.1667, 0.5625, 0.1667, 0.5625, 0.1667, 0.5938, 0.1667, 0.5938, 0.3333, 0.5625, 0.3333, 0.5625, 0.3333, 0.5938, 0.3333, 0.5938, 0.5, 0.5625, 0.5, 0.5938, 0.5, 0.625, 0.5, 0.625, 0.6667, 0.5938, 0.6667, 0.5938, 0.6667, 0.625, 0.6667, 0.625, 0.8333, 0.5938, 0.8333, 0.5938, 0.8333, 0.625, 0.8333, 0.625, 1.0, 0.5938, 1.0, 0.5938, -1.11e-16, 0.625, -1.11e-16, 0.625, 0.1667, 0.5938, 0.1667, 0.5938, 0.1667, 0.625, 0.1667, 0.625, 0.3333, 0.5938, 0.3333, 0.5938, 0.3333, 0.625, 0.3333, 0.625, 0.5, 0.5938, 0.5, 0.625, 0.5, 0.6562, 0.5, 0.6562, 0.6667, 0.625, 0.6667, 0.625, 0.6667, 0.6562, 0.6667, 0.6562, 0.8333, 0.625, 0.8333, 0.625, 0.8333, 0.6562, 0.8333, 0.6562, 1.0, 0.625, 1.0, 0.625, -1.11e-16, 0.6562, -1.11e-16, 0.6562, 0.1667, 0.625, 0.1667, 0.625, 0.1667, 0.6562, 0.1667, 0.6562, 0.3333, 0.625, 0.3333, 0.625, 0.3333, 0.6562, 0.3333, 0.6562, 0.5, 0.625, 0.5, 0.6562, 0.5, 0.6875, 0.5, 0.6875, 0.6667, 0.6562, 0.6667, 0.6562, 0.6667, 0.6875, 0.6667, 0.6875, 0.8333, 0.6562, 0.8333, 0.6562, 0.8333, 0.6875, 0.8333, 0.6875, 1.0, 0.6562, 1.0, 0.6562, -1.11e-16, 0.6875, -1.11e-16, 0.6875, 0.1667, 0.6562, 0.1667, 0.6562, 0.1667, 0.6875, 0.1667, 0.6875, 0.3333, 0.6562, 0.3333, 0.6562, 0.3333, 0.6875, 0.3333, 0.6875, 0.5, 0.6562, 0.5, 0.6875, 0.5, 0.7188, 0.5, 0.7188, 0.6667, 0.6875, 0.6667, 0.6875, 0.6667, 0.7188, 0.6667, 0.7188, 0.8333, 0.6875, 0.8333, 0.6875, 0.8333, 0.7188, 0.8333, 0.7188, 1.0, 0.6875, 1.0, 0.6875, -1.11e-16, 0.7188, -1.11e-16, 0.7188, 0.1667, 0.6875, 0.1667, 0.6875, 0.1667, 0.7188, 0.1667, 0.7188, 0.3333, 0.6875, 0.3333, 0.6875, 0.3333, 0.7188, 0.3333, 0.7188, 0.5, 0.6875, 0.5, 0.7188, 0.5, 0.75, 0.5, 0.75, 0.6667, 0.7188, 0.6667, 0.7188, 0.6667, 0.75, 0.6667, 0.75, 0.8333, 0.7188, 0.8333, 0.7188, 0.8333, 0.75, 0.8333, 0.75, 1.0, 0.7188, 1.0, 0.7188, -1.11e-16, 0.75, -1.11e-16, 0.75, 0.1667, 0.7188, 0.1667, 0.7188, 0.1667, 0.75, 0.1667, 0.75, 0.3333, 0.7188, 0.3333, 0.7188, 0.3333, 0.75, 0.3333, 0.75, 0.5, 0.7188, 0.5, 0.75, 0.5, 0.7812, 0.5, 0.7812, 0.6667, 0.75, 0.6667, 0.75, 0.6667, 0.7812, 0.6667, 0.7812, 0.8333, 0.75, 0.8333, 0.75, 0.8333, 0.7812, 0.8333, 0.7812, 1.0, 0.75, 1.0, 0.75, -1.11e-16, 0.7812, -1.11e-16, 0.7812, 0.1667, 0.75, 0.1667, 0.75, 0.1667, 0.7812, 0.1667, 0.7812, 0.3333, 0.75, 0.3333, 0.75, 0.3333, 0.7812, 0.3333, 0.7812, 0.5, 0.75, 0.5, 0.7812, 0.5, 0.8125, 0.5, 0.8125, 0.6667, 0.7812, 0.6667, 0.7812, 0.6667, 0.8125, 0.6667, 0.8125, 0.8333, 0.7812, 0.8333, 0.7812, 0.8333, 0.8125, 0.8333, 0.8125, 1.0, 0.7812, 1.0, 0.7812, -1.11e-16, 0.8125, -1.11e-16, 0.8125, 0.1667, 0.7812, 0.1667, 0.7812, 0.1667, 0.8125, 0.1667, 0.8125, 0.3333, 0.7812, 0.3333, 0.7812, 0.3333, 0.8125, 0.3333, 0.8125, 0.5, 0.7812, 0.5, 0.8125, 0.5, 0.8438, 0.5, 0.8438, 0.6667, 0.8125, 0.6667, 0.8125, 0.6667, 0.8438, 0.6667, 0.8438, 0.8333, 0.8125, 0.8333, 0.8125, 0.8333, 0.8438, 0.8333, 0.8438, 1.0, 0.8125, 1.0, 0.8125, -1.11e-16, 0.8438, -1.11e-16, 0.8438, 0.1667, 0.8125, 0.1667, 0.8125, 0.1667, 0.8438, 0.1667, 0.8438, 0.3333, 0.8125, 0.3333, 0.8125, 0.3333, 0.8438, 0.3333, 0.8438, 0.5, 0.8125, 0.5, 0.8438, 0.5, 0.875, 0.5, 0.875, 0.6667, 0.8438, 0.6667, 0.8438, 0.6667, 0.875, 0.6667, 0.875, 0.8333, 0.8438, 0.8333, 0.8438, 0.8333, 0.875, 0.8333, 0.875, 1.0, 0.8438, 1.0, 0.8438, -1.11e-16, 0.875, -1.11e-16, 0.875, 0.1667, 0.8438, 0.1667, 0.8438, 0.1667, 0.875, 0.1667, 0.875, 0.3333, 0.8438, 0.3333, 0.8438, 0.3333, 0.875, 0.3333, 0.875, 0.5, 0.8438, 0.5, 0.875, 0.5, 0.9062, 0.5, 0.9062, 0.6667, 0.875, 0.6667, 0.875, 0.6667, 0.9062, 0.6667, 0.9062, 0.8333, 0.875, 0.8333, 0.875, 0.8333, 0.9062, 0.8333, 0.9062, 1.0, 0.875, 1.0, 0.875, -1.11e-16, 0.9062, -1.11e-16, 0.9062, 0.1667, 0.875, 0.1667, 0.875, 0.1667, 0.9062, 0.1667, 0.9062, 0.3333, 0.875, 0.3333, 0.875, 0.3333, 0.9062, 0.3333, 0.9062, 0.5, 0.875, 0.5, 0.9062, 0.5, 0.9375, 0.5, 0.9375, 0.6667, 0.9062, 0.6667, 0.9062, 0.6667, 0.9375, 0.6667, 0.9375, 0.8333, 0.9062, 0.8333, 0.9062, 0.8333, 0.9375, 0.8333, 0.9375, 1.0, 0.9062, 1.0, 0.9062, -1.11e-16, 0.9375, -1.11e-16, 0.9375, 0.1667, 0.9062, 0.1667, 0.9062, 0.1667, 0.9375, 0.1667, 0.9375, 0.3333, 0.9062, 0.3333, 0.9062, 0.3333, 0.9375, 0.3333, 0.9375, 0.5, 0.9062, 0.5, 0.9375, 0.5, 0.9688, 0.5, 0.9688, 0.6667, 0.9375, 0.6667, 0.9375, 0.6667, 0.9688, 0.6667, 0.9688, 0.8333, 0.9375, 0.8333, 0.9375, 0.8333, 0.9688, 0.8333, 0.9688, 1.0, 0.9375, 1.0, 0.9375, -1.11e-16, 0.9688, -1.11e-16, 0.9688, 0.1667, 0.9375, 0.1667, 0.9375, 0.1667, 0.9688, 0.1667, 0.9688, 0.3333, 0.9375, 0.3333, 0.9375, 0.3333, 0.9688, 0.3333, 0.9688, 0.5, 0.9375, 0.5, 0.9688, 0.5, 1.0, 0.5, 1.0, 0.6667, 0.9688, 0.6667, 0.9688, 0.6667, 1.0, 0.6667, 1.0, 0.8333, 0.9688, 0.8333, 0.9688, 0.8333, 1.0, 0.8333, 1.0, 1.0, 0.9688, 1.0, 0.9688, -1.11e-16, 1.0, -1.11e-16, 1.0, 0.1667, 0.9688, 0.1667, 0.9688, 0.1667, 1.0, 0.1667, 1.0, 0.3333, 0.9688, 0.3333, 0.9688, 0.3333, 1.0, 0.3333, 1.0, 0.5, 0.9688, 0.5, 0.0, 0.5, 0.03125, 0.5, 0.03125, 0.6667, 0.0, 0.6667, 0.0, 0.6667, 0.03125, 0.6667, 0.03125, 0.8333, 0.0, 0.8333, 0.0, 0.8333, 0.03125, 0.8333, 0.03125, 1.0, 0.0, 1.0, 0.0, -1.11e-16, 0.03125, -1.11e-16, 0.03125, 0.1667, 0.0, 0.1667, 0.0, 0.1667, 0.03125, 0.1667, 0.03125, 0.3333, 0.0, 0.3333, 0.0, 0.3333, 0.03125, 0.3333, 0.03125, 0.5, 0.0, 0.5, 0.03125, 0.5, 0.0625, 0.5, 0.0625, 0.6667, 0.03125, 0.6667, 0.03125, 0.6667, 0.0625, 0.6667, 0.0625, 0.8333, 0.03125, 0.8333, 0.03125, 0.8333, 0.0625, 0.8333, 0.0625, 1.0, 0.03125, 1.0, 0.03125, -1.11e-16, 0.0625, -1.11e-16, 0.0625, 0.1667, 0.03125, 0.1667, 0.03125, 0.1667, 0.0625, 0.1667, 0.0625, 0.3333, 0.03125, 0.3333, 0.03125, 0.3333, 0.0625, 0.3333, 0.0625, 0.5, 0.03125, 0.5, 0.0625, 0.5, 0.09375, 0.5, 0.09375, 0.6667, 0.0625, 0.6667, 0.0625, 0.6667, 0.09375, 0.6667, 0.09375, 0.8333, 0.0625, 0.8333, 0.0625, 0.8333, 0.09375, 0.8333, 0.09375, 1.0, 0.0625, 1.0, 0.0625, -1.11e-16, 0.09375, -1.11e-16, 0.09375, 0.1667, 0.0625, 0.1667, 0.0625, 0.1667, 0.09375, 0.1667, 0.09375, 0.3333, 0.0625, 0.3333, 0.0625, 0.3333, 0.09375, 0.3333, 0.09375, 0.5, 0.0625, 0.5, 0.09375, 0.5, 0.125, 0.5, 0.125, 0.6667, 0.09375, 0.6667, 0.09375, 0.6667, 0.125, 0.6667, 0.125, 0.8333, 0.09375, 0.8333, 0.09375, 0.8333, 0.125, 0.8333, 0.125, 1.0, 0.09375, 1.0, 0.09375, -1.11e-16, 0.125, -1.11e-16, 0.125, 0.1667, 0.09375, 0.1667, 0.09375, 0.1667, 0.125, 0.1667, 0.125, 0.3333, 0.09375, 0.3333, 0.09375, 0.3333, 0.125, 0.3333, 0.125, 0.5, 0.09375, 0.5, 0.125, 0.5, 0.1562, 0.5, 0.1562, 0.6667, 0.125, 0.6667, 0.125, 0.6667, 0.1562, 0.6667, 0.1562, 0.8333, 0.125, 0.8333, 0.125, 0.8333, 0.1562, 0.8333, 0.1562, 1.0, 0.125, 1.0, 0.125, -1.11e-16, 0.1562, -1.11e-16, 0.1562, 0.1667, 0.125, 0.1667, 0.125, 0.1667, 0.1562, 0.1667, 0.1562, 0.3333, 0.125, 0.3333, 0.125, 0.3333, 0.1562, 0.3333, 0.1562, 0.5, 0.125, 0.5, 0.1562, 0.5, 0.1875, 0.5, 0.1875, 0.6667, 0.1562, 0.6667, 0.1562, 0.6667, 0.1875, 0.6667, 0.1875, 0.8333, 0.1562, 0.8333, 0.1562, 0.8333, 0.1875, 0.8333, 0.1875, 1.0, 0.1562, 1.0, 0.1562, -1.11e-16, 0.1875, -1.11e-16, 0.1875, 0.1667, 0.1562, 0.1667, 0.1562, 0.1667, 0.1875, 0.1667, 0.1875, 0.3333, 0.1562, 0.3333, 0.1562, 0.3333, 0.1875, 0.3333, 0.1875, 0.5, 0.1562, 0.5, 0.1875, 0.5, 0.2188, 0.5, 0.2188, 0.6667, 0.1875, 0.6667, 0.1875, 0.6667, 0.2188, 0.6667, 0.2188, 0.8333, 0.1875, 0.8333, 0.1875, 0.8333, 0.2188, 0.8333, 0.2188, 1.0, 0.1875, 1.0, 0.1875, -1.11e-16, 0.2188, -1.11e-16, 0.2188, 0.1667, 0.1875, 0.1667, 0.1875, 0.1667, 0.2188, 0.1667, 0.2188, 0.3333, 0.1875, 0.3333, 0.1875, 0.3333, 0.2188, 0.3333, 0.2188, 0.5, 0.1875, 0.5, 0.2188, 0.5, 0.25, 0.5, 0.25, 0.6667, 0.2188, 0.6667, 0.2188, 0.6667, 0.25, 0.6667, 0.25, 0.8333, 0.2188, 0.8333, 0.2188, 0.8333, 0.25, 0.8333, 0.25, 1.0, 0.2188, 1.0, 0.2188, -1.11e-16, 0.25, -1.11e-16, 0.25, 0.1667, 0.2188, 0.1667, 0.2188, 0.1667, 0.25, 0.1667, 0.25, 0.3333, 0.2188, 0.3333, 0.2188, 0.3333, 0.25, 0.3333, 0.25, 0.5, 0.2188, 0.5, 0.25, 0.5, 0.2812, 0.5, 0.2812, 0.6667, 0.25, 0.6667, 0.25, 0.6667, 0.2812, 0.6667, 0.2812, 0.8333, 0.25, 0.8333, 0.25, 0.8333, 0.2812, 0.8333, 0.2812, 1.0, 0.25, 1.0, 0.25, -1.11e-16, 0.2812, -1.11e-16, 0.2812, 0.1667, 0.25, 0.1667, 0.25, 0.1667, 0.2812, 0.1667, 0.2812, 0.3333, 0.25, 0.3333, 0.25, 0.3333, 0.2812, 0.3333, 0.2812, 0.5, 0.25, 0.5, 0.2812, 0.5, 0.3125, 0.5, 0.3125, 0.6667, 0.2812, 0.6667, 0.2812, 0.6667, 0.3125, 0.6667, 0.3125, 0.8333, 0.2812, 0.8333, 0.2812, 0.8333, 0.3125, 0.8333, 0.3125, 1.0, 0.2812, 1.0, 0.2812, -1.11e-16, 0.3125, -1.11e-16, 0.3125, 0.1667, 0.2812, 0.1667, 0.2812, 0.1667, 0.3125, 0.1667, 0.3125, 0.3333, 0.2812, 0.3333, 0.2812, 0.3333, 0.3125, 0.3333, 0.3125, 0.5, 0.2812, 0.5, 0.3125, 0.5, 0.3438, 0.5, 0.3438, 0.6667, 0.3125, 0.6667, 0.3125, 0.6667, 0.3438, 0.6667, 0.3438, 0.8333, 0.3125, 0.8333, 0.3125, 0.8333, 0.3438, 0.8333, 0.3438, 1.0, 0.3125, 1.0, 0.3125, -1.11e-16, 0.3438, -1.11e-16, 0.3438, 0.1667, 0.3125, 0.1667, 0.3125, 0.1667, 0.3438, 0.1667, 0.3438, 0.3333, 0.3125, 0.3333, 0.3125, 0.3333, 0.3438, 0.3333, 0.3438, 0.5, 0.3125, 0.5, 0.3438, 0.5, 0.375, 0.5, 0.375, 0.6667, 0.3438, 0.6667, 0.3438, 0.6667, 0.375, 0.6667, 0.375, 0.8333, 0.3438, 0.8333, 0.3438, 0.8333, 0.375, 0.8333, 0.375, 1.0, 0.3438, 1.0, 0.3438, -1.11e-16, 0.375, -1.11e-16, 0.375, 0.1667, 0.3438, 0.1667, 0.3438, 0.1667, 0.375, 0.1667, 0.375, 0.3333, 0.3438, 0.3333, 0.3438, 0.3333, 0.375, 0.3333, 0.375, 0.5, 0.3438, 0.5, 0.375, 0.5, 0.4062, 0.5, 0.4062, 0.6667, 0.375, 0.6667, 0.375, 0.6667, 0.4062, 0.6667, 0.4062, 0.8333, 0.375, 0.8333, 0.375, 0.8333, 0.4062, 0.8333, 0.4062, 1.0, 0.375, 1.0, 0.375, -1.11e-16, 0.4062, -1.11e-16, 0.4062, 0.1667, 0.375, 0.1667, 0.375, 0.1667, 0.4062, 0.1667, 0.4062, 0.3333, 0.375, 0.3333, 0.375, 0.3333, 0.4062, 0.3333, 0.4062, 0.5, 0.375, 0.5, 0.4062, 0.5, 0.4375, 0.5, 0.4375, 0.6667, 0.4062, 0.6667, 0.4062, 0.6667, 0.4375, 0.6667, 0.4375, 0.8333, 0.4062, 0.8333, 0.4062, 0.8333, 0.4375, 0.8333, 0.4375, 1.0, 0.4062, 1.0, 0.4062, -1.11e-16, 0.4375, -1.11e-16, 0.4375, 0.1667, 0.4062, 0.1667, 0.4062, 0.1667, 0.4375, 0.1667, 0.4375, 0.3333, 0.4062, 0.3333, 0.4062, 0.3333, 0.4375, 0.3333, 0.4375, 0.5, 0.4062, 0.5, 0.4375, 0.5, 0.4688, 0.5, 0.4688, 0.6667, 0.4375, 0.6667, 0.4375, 0.6667, 0.4688, 0.6667, 0.4688, 0.8333, 0.4375, 0.8333, 0.4375, 0.8333, 0.4688, 0.8333, 0.4688, 1.0, 0.4375, 1.0, 0.4375, -1.11e-16, 0.4688, -1.11e-16, 0.4688, 0.1667, 0.4375, 0.1667, 0.4375, 0.1667, 0.4688, 0.1667, 0.4688, 0.3333, 0.4375, 0.3333, 0.4375, 0.3333, 0.4688, 0.3333, 0.4688, 0.5, 0.4375, 0.5, 0.4688, 0.5, 0.5, 0.5, 0.5, 0.6667, 0.4688, 0.6667, 0.4688, 0.6667, 0.5, 0.6667, 0.5, 0.8333, 0.4688, 0.8333, 0.4688, 0.8333, 0.5, 0.8333, 0.5, 1.0, 0.4688, 1.0, 0.4688, -1.11e-16, 0.5, -1.11e-16, 0.5, 0.1667, 0.4688, 0.1667, 0.4688, 0.1667, 0.5, 0.1667, 0.5, 0.3333, 0.4688, 0.3333, 0.4688, 0.3333, 0.5, 0.3333, 0.5, 0.5, 0.4688, 0.5])
me_torus_013.materials.append(mat_gold)
me_torus_013.update()

# ---- objects
ob_x = bpy.data.objects.new('しろい だい', me_cylinder_017)
ob_x_1 = bpy.data.objects.new('しろい いえ', me_cylinder_018)
ob_x_2 = bpy.data.objects.new('あおい ドーム', me_sphere_089)
ob_x_3 = bpy.data.objects.new('いりぐち', me_cube_079)
ob_x_4 = bpy.data.objects.new('おんがくの わ', me_torus_013)

# ---- transforms, parenting, visibility, modifiers, constraints
ob_x.location = (0.0, 0.0, 0.15)
ob_x_1.location = (0.0, 0.0, 0.48)
ob_x_2.location = (0.0, 0.0, 0.76)
ob_x_2.scale = (0.36, 0.36, 0.18)
ob_x_3.location = (0.0, -0.32, 0.37)
ob_x_4.location = (0.0, 0.0, 0.97)

# ---- collection membership
col_collection.objects.link(ob_x)
col_collection.objects.link(ob_x_1)
col_collection.objects.link(ob_x_2)
col_collection.objects.link(ob_x_3)
col_collection.objects.link(ob_x_4)

# ---- scene / render settings (as saved in the file)
scene.frame_start = 1; scene.frame_end = 250; scene.frame_set(1)
scene.render.engine = 'BLENDER_EEVEE_NEXT'
scene.render.image_settings.color_mode = 'RGB'
scene.render.resolution_x = 560
scene.render.resolution_y = 520
scene.render.bake_bias = 0.0
scene.render.bake_samples = 0
scene.render.compositor_device = 'GPU'
scene.eevee.use_volume_custom_range = False
scene.eevee.fast_gi_thickness_near = 0.1
scene.eevee.fast_gi_thickness_far = 0.0
scene.eevee.ray_tracing_options.screen_trace_thickness = 0.1
bpy.context.view_layer.update()

# ---- added for rendering (the .blend has no active camera): camera
cam_auto = bpy.data.cameras.new('AutoCamera')
cam_auto.lens = 50.0
cam_auto.sensor_width = 36.0
cam_auto.clip_end = 1000.0
ob_auto_camera = bpy.data.objects.new('AutoCamera', cam_auto)
scene.collection.objects.link(ob_auto_camera)
ob_auto_camera.location = (1.468, -1.76159, 1.68806)
ob_auto_camera.rotation_euler = (1.09748, -7.21219e-08, 0.694738)
scene.camera = ob_auto_camera
bpy.context.view_layer.update()

